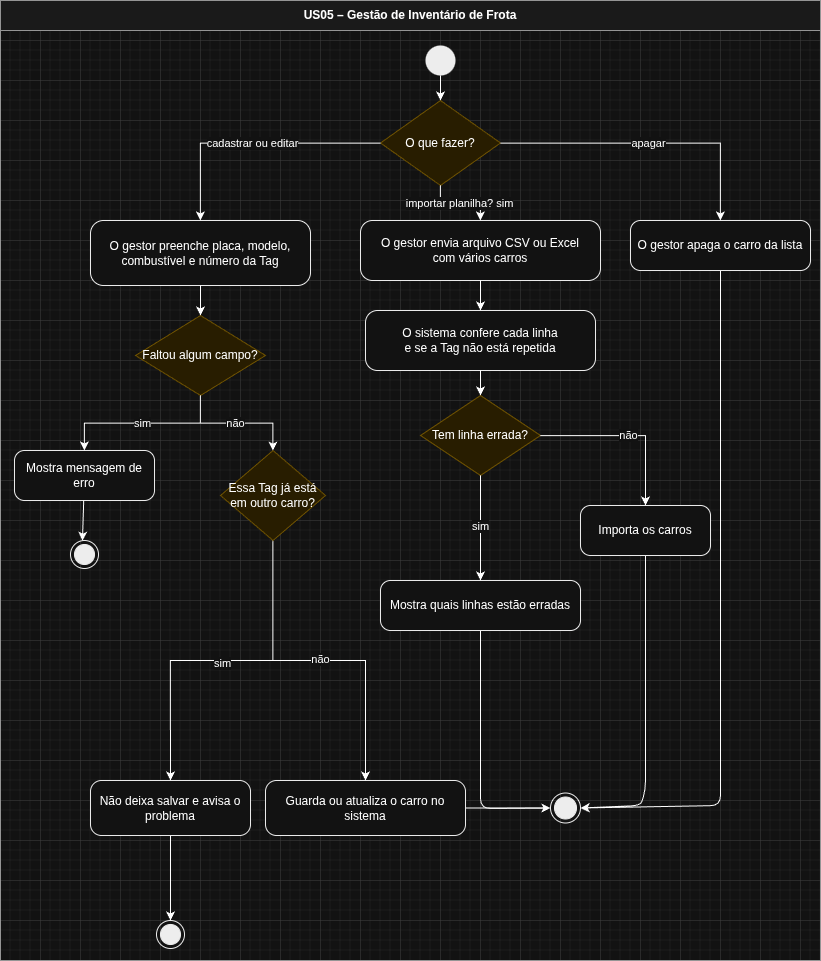

The diagram above was exported from draw.io. Its source (the exported page's mxGraphModel, read from the mxfile embedded in the PNG):
<mxGraphModel dx="4649" dy="3758" grid="1" gridSize="10" guides="1" tooltips="1" connect="1" arrows="1" fold="1" page="1" pageScale="1" pageWidth="827" pageHeight="1169" math="0" shadow="0">
  <root>
    <mxCell id="0" />
    <mxCell id="1" parent="0" />
    <mxCell id="2" connectable="0" parent="1" style="group" value="" vertex="1">
      <mxGeometry height="960" width="820" x="1340" y="-1120" as="geometry" />
    </mxCell>
    <mxCell id="3" parent="2" style="swimlane;whiteSpace=wrap;html=1;startSize=30;fillColor=#f5f5f5;strokeColor=#666666;fontStyle=1;container=0;" value="US05 – Gestão de Inventário de Frota" vertex="1">
      <mxGeometry height="960" width="820" as="geometry" />
    </mxCell>
    <mxCell id="4" parent="2" style="ellipse;html=1;shape=endState;fillColor=#000000;strokeColor=#000000;container=0;" value="" vertex="1">
      <mxGeometry height="30" width="30" x="550" y="792.5" as="geometry" />
    </mxCell>
    <mxCell id="5" edge="1" parent="2" source="29" target="4">
      <mxGeometry relative="1" as="geometry">
        <Array as="points">
          <mxPoint x="720" y="570" />
          <mxPoint x="720" y="690" />
          <mxPoint x="720" y="805" />
        </Array>
      </mxGeometry>
    </mxCell>
    <mxCell id="6" edge="1" parent="2" source="10" target="4">
      <mxGeometry relative="1" as="geometry" />
    </mxCell>
    <mxCell id="7" edge="1" parent="2" source="28" target="4">
      <mxGeometry relative="1" as="geometry">
        <Array as="points">
          <mxPoint x="645" y="790" />
          <mxPoint x="640" y="805" />
        </Array>
      </mxGeometry>
    </mxCell>
    <mxCell id="8" edge="1" parent="2" source="27" target="4">
      <mxGeometry relative="1" as="geometry">
        <Array as="points">
          <mxPoint x="480" y="630" />
          <mxPoint x="480" y="808" />
        </Array>
      </mxGeometry>
    </mxCell>
    <mxCell id="9" parent="2" style="ellipse;html=1;shape=endState;fillColor=#000000;strokeColor=#000000;container=0;" value="" vertex="1">
      <mxGeometry height="28" width="28" x="156" y="920" as="geometry" />
    </mxCell>
    <mxCell id="10" parent="2" style="rounded=1;whiteSpace=wrap;html=1;arcSize=20;fillColor=#ffffff;strokeColor=#000000;container=0;" value="Guarda ou atualiza o carro no sistema" vertex="1">
      <mxGeometry height="55" width="200" x="265" y="780" as="geometry" />
    </mxCell>
    <mxCell id="11" edge="1" parent="2" source="12" style="edgeStyle=orthogonalEdgeStyle;rounded=0;orthogonalLoop=1;jettySize=auto;html=1;" target="9" value="">
      <mxGeometry relative="1" as="geometry" />
    </mxCell>
    <mxCell id="12" parent="2" style="rounded=1;whiteSpace=wrap;html=1;arcSize=20;fillColor=#ffffff;strokeColor=#000000;container=0;" value="Não deixa salvar e avisa o problema" vertex="1">
      <mxGeometry height="55" width="160" x="90" y="780" as="geometry" />
    </mxCell>
    <mxCell id="13" edge="1" parent="2" source="23" style="edgeStyle=orthogonalEdgeStyle;rounded=0;orthogonalLoop=1;jettySize=auto;html=1;entryX=0.5;entryY=0;entryDx=0;entryDy=0;" target="12">
      <mxGeometry relative="1" as="geometry" />
    </mxCell>
    <mxCell id="14" connectable="0" parent="13" style="edgeLabel;html=1;align=center;verticalAlign=middle;resizable=0;points=[];container=0;" value="sim" vertex="1">
      <mxGeometry relative="1" x="0.0075" y="2" as="geometry">
        <mxPoint as="offset" />
      </mxGeometry>
    </mxCell>
    <mxCell id="15" edge="1" parent="2" source="23" style="edgeStyle=orthogonalEdgeStyle;rounded=0;orthogonalLoop=1;jettySize=auto;html=1;entryX=0.5;entryY=0;entryDx=0;entryDy=0;" target="10">
      <mxGeometry relative="1" as="geometry" />
    </mxCell>
    <mxCell id="16" connectable="0" parent="15" style="edgeLabel;html=1;align=center;verticalAlign=middle;resizable=0;points=[];container=0;" value="não" vertex="1">
      <mxGeometry relative="1" x="0.0023" y="2" as="geometry">
        <mxPoint as="offset" />
      </mxGeometry>
    </mxCell>
    <mxCell id="17" parent="2" style="ellipse;fillColor=#000000;strokeColor=none;container=0;" value="" vertex="1">
      <mxGeometry height="30" width="30" x="425" y="45" as="geometry" />
    </mxCell>
    <mxCell id="18" parent="2" style="rhombus;whiteSpace=wrap;html=1;fillColor=#fff2cc;strokeColor=#d6b656;container=0;" value="O que fazer?" vertex="1">
      <mxGeometry height="85" width="120" x="380" y="100" as="geometry" />
    </mxCell>
    <mxCell id="19" parent="2" style="rounded=1;whiteSpace=wrap;html=1;arcSize=20;fillColor=#ffffff;strokeColor=#000000;container=0;" value="O gestor preenche placa, modelo,&#10;combustível e número da Tag" vertex="1">
      <mxGeometry height="65" width="220" x="90" y="220" as="geometry" />
    </mxCell>
    <mxCell id="20" parent="2" style="rhombus;whiteSpace=wrap;html=1;fillColor=#fff2cc;strokeColor=#d6b656;container=0;" value="Faltou algum campo?" vertex="1">
      <mxGeometry height="80" width="130" x="135" y="315" as="geometry" />
    </mxCell>
    <mxCell id="21" parent="2" style="rounded=1;whiteSpace=wrap;html=1;arcSize=20;fillColor=#ffffff;strokeColor=#000000;container=0;" value="Mostra mensagem de erro" vertex="1">
      <mxGeometry height="50" width="140" x="14" y="450" as="geometry" />
    </mxCell>
    <mxCell id="22" parent="2" style="ellipse;html=1;shape=endState;fillColor=#000000;strokeColor=#000000;container=0;" value="" vertex="1">
      <mxGeometry height="28" width="28" x="70" y="540" as="geometry" />
    </mxCell>
    <mxCell id="23" parent="2" style="rhombus;whiteSpace=wrap;html=1;fillColor=#fff2cc;strokeColor=#d6b656;container=0;" value="Essa Tag já está em outro carro?" vertex="1">
      <mxGeometry height="90" width="105" x="220" y="450" as="geometry" />
    </mxCell>
    <mxCell id="24" parent="2" style="rounded=1;whiteSpace=wrap;html=1;arcSize=20;fillColor=#ffffff;strokeColor=#000000;container=0;" value="O gestor envia arquivo CSV ou Excel&#10;com vários carros" vertex="1">
      <mxGeometry height="60" width="240" x="360" y="220" as="geometry" />
    </mxCell>
    <mxCell id="25" parent="2" style="rounded=1;whiteSpace=wrap;html=1;arcSize=20;fillColor=#ffffff;strokeColor=#000000;container=0;" value="O sistema confere cada linha&#10;e se a Tag não está repetida" vertex="1">
      <mxGeometry height="60" width="230" x="365" y="310" as="geometry" />
    </mxCell>
    <mxCell id="26" parent="2" style="rhombus;whiteSpace=wrap;html=1;fillColor=#fff2cc;strokeColor=#d6b656;container=0;" value="Tem linha errada?" vertex="1">
      <mxGeometry height="80" width="120" x="420" y="395" as="geometry" />
    </mxCell>
    <mxCell id="27" parent="2" style="rounded=1;whiteSpace=wrap;html=1;arcSize=20;fillColor=#ffffff;strokeColor=#000000;container=0;" value="Mostra quais linhas estão erradas" vertex="1">
      <mxGeometry height="50" width="200" x="380" y="580" as="geometry" />
    </mxCell>
    <mxCell id="28" parent="2" style="rounded=1;whiteSpace=wrap;html=1;arcSize=20;fillColor=#ffffff;strokeColor=#000000;container=0;" value="Importa os carros" vertex="1">
      <mxGeometry height="50" width="130" x="580" y="505" as="geometry" />
    </mxCell>
    <mxCell id="29" parent="2" style="rounded=1;whiteSpace=wrap;html=1;arcSize=20;fillColor=#ffffff;strokeColor=#000000;container=0;" value="O gestor apaga o carro da lista" vertex="1">
      <mxGeometry height="50" width="180" x="630" y="220" as="geometry" />
    </mxCell>
    <mxCell id="30" edge="1" parent="2" source="17" target="18">
      <mxGeometry relative="1" as="geometry" />
    </mxCell>
    <mxCell id="31" edge="1" parent="2" source="18" style="edgeStyle=orthogonalEdgeStyle;html=1;align=center;verticalAlign=middle;rounded=0;" target="19" value="cadastrar ou editar">
      <mxGeometry relative="1" as="geometry" />
    </mxCell>
    <mxCell id="32" edge="1" parent="2" source="18" style="edgeStyle=orthogonalEdgeStyle;html=1;align=center;verticalAlign=middle;rounded=0;" target="24" value="importar planilha? sim">
      <mxGeometry relative="1" as="geometry" />
    </mxCell>
    <mxCell id="33" edge="1" parent="2" source="18" style="edgeStyle=orthogonalEdgeStyle;html=1;align=center;verticalAlign=middle;rounded=0;" target="29" value="apagar">
      <mxGeometry relative="1" as="geometry" />
    </mxCell>
    <mxCell id="34" edge="1" parent="2" source="19" target="20">
      <mxGeometry relative="1" as="geometry" />
    </mxCell>
    <mxCell id="35" edge="1" parent="2" source="20" style="edgeStyle=orthogonalEdgeStyle;html=1;align=center;verticalAlign=middle;rounded=0;" target="21" value="sim">
      <mxGeometry relative="1" as="geometry" />
    </mxCell>
    <mxCell id="36" edge="1" parent="2" source="20" style="edgeStyle=orthogonalEdgeStyle;html=1;align=center;verticalAlign=middle;rounded=0;" target="23" value="não">
      <mxGeometry relative="1" as="geometry" />
    </mxCell>
    <mxCell id="37" edge="1" parent="2" source="21" target="22">
      <mxGeometry relative="1" as="geometry" />
    </mxCell>
    <mxCell id="38" edge="1" parent="2" source="24" target="25">
      <mxGeometry relative="1" as="geometry" />
    </mxCell>
    <mxCell id="39" edge="1" parent="2" source="25" target="26">
      <mxGeometry relative="1" as="geometry" />
    </mxCell>
    <mxCell id="40" edge="1" parent="2" source="26" style="edgeStyle=orthogonalEdgeStyle;html=1;align=center;verticalAlign=middle;rounded=0;" target="27" value="sim">
      <mxGeometry relative="1" as="geometry" />
    </mxCell>
    <mxCell id="41" edge="1" parent="2" source="26" style="edgeStyle=orthogonalEdgeStyle;html=1;align=center;verticalAlign=middle;rounded=0;" target="28" value="não">
      <mxGeometry relative="1" as="geometry" />
    </mxCell>
  </root>
</mxGraphModel>